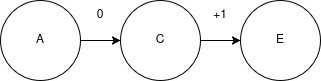

The diagram above was exported from draw.io. Its source (the exported page's mxGraphModel, read from the mxfile embedded in the PNG):
<mxGraphModel dx="1540" dy="783" grid="1" gridSize="10" guides="1" tooltips="1" connect="1" arrows="1" fold="1" page="1" pageScale="1" pageWidth="1100" pageHeight="850" math="0" shadow="0">
  <root>
    <mxCell id="0" />
    <mxCell id="1" parent="0" />
    <mxCell id="i92Kr3m3M5_WzpkiLtAB-1" parent="1" style="ellipse;whiteSpace=wrap;html=1;aspect=fixed;" value="E" vertex="1">
      <mxGeometry height="80" width="80" x="480" y="360" as="geometry" />
    </mxCell>
    <mxCell id="i92Kr3m3M5_WzpkiLtAB-3" parent="1" style="ellipse;whiteSpace=wrap;html=1;aspect=fixed;" value="C" vertex="1">
      <mxGeometry height="80" width="80" x="360" y="360" as="geometry" />
    </mxCell>
    <mxCell id="i92Kr3m3M5_WzpkiLtAB-5" parent="1" style="ellipse;whiteSpace=wrap;html=1;aspect=fixed;" value="A" vertex="1">
      <mxGeometry height="80" width="80" x="240" y="360" as="geometry" />
    </mxCell>
    <mxCell id="i92Kr3m3M5_WzpkiLtAB-19" parent="1" style="text;html=1;whiteSpace=wrap;strokeColor=none;fillColor=none;align=center;verticalAlign=middle;rounded=0;" value="+1" vertex="1">
      <mxGeometry height="30" width="60" x="430" y="360" as="geometry" />
    </mxCell>
    <mxCell id="i92Kr3m3M5_WzpkiLtAB-21" parent="1" style="text;html=1;whiteSpace=wrap;strokeColor=none;fillColor=none;align=center;verticalAlign=middle;rounded=0;" value="0" vertex="1">
      <mxGeometry height="30" width="60" x="310" y="360" as="geometry" />
    </mxCell>
    <mxCell id="i92Kr3m3M5_WzpkiLtAB-26" edge="1" parent="1" source="i92Kr3m3M5_WzpkiLtAB-5" style="endArrow=classic;html=1;rounded=0;exitX=1;exitY=0.5;exitDx=0;exitDy=0;entryX=0;entryY=0.5;entryDx=0;entryDy=0;" target="i92Kr3m3M5_WzpkiLtAB-3" value="">
      <mxGeometry height="50" relative="1" width="50" as="geometry">
        <mxPoint x="325" y="400" as="sourcePoint" />
        <mxPoint x="356" y="400" as="targetPoint" />
      </mxGeometry>
    </mxCell>
    <mxCell id="i92Kr3m3M5_WzpkiLtAB-27" edge="1" parent="1" source="i92Kr3m3M5_WzpkiLtAB-3" style="endArrow=classic;html=1;rounded=0;exitX=1;exitY=0.5;exitDx=0;exitDy=0;entryX=0;entryY=0.5;entryDx=0;entryDy=0;" target="i92Kr3m3M5_WzpkiLtAB-1" value="">
      <mxGeometry height="50" relative="1" width="50" as="geometry">
        <mxPoint x="446" y="400" as="sourcePoint" />
        <mxPoint x="477" y="400" as="targetPoint" />
      </mxGeometry>
    </mxCell>
  </root>
</mxGraphModel>